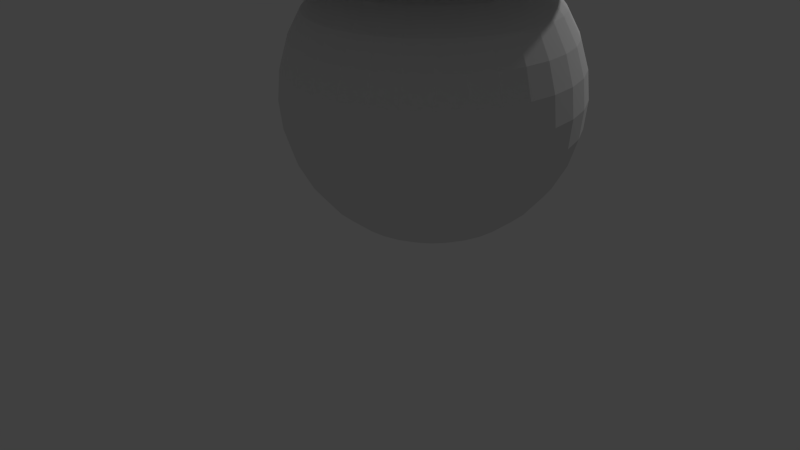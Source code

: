 # Source: pawn1.blend  (saved by Blender 2.65.0; exported with 4.5.12 LTS)
import bpy
from mathutils import Matrix  # noqa: F401  (used for matrix-valued properties, if any)

bpy.ops.wm.read_factory_settings(use_empty=True)
scene = bpy.context.scene
scene.name = 'Scene'

# ---- collections
col_collection_1 = bpy.data.collections.new('Collection 1'); scene.collection.children.link(col_collection_1)

# ---- world
world_world = bpy.data.worlds.new('World'); scene.world = world_world
world_world.color = (0.05088, 0.05088, 0.05088)
world_world.use_sun_shadow = False
world_world.sun_shadow_jitter_overblur = 0.0
world_world.cycles.sampling_method = 'MANUAL'
world_world.cycles.sample_map_resolution = 256

# ---- cameras
cam_camera = bpy.data.cameras.new('Camera')
cam_camera.clip_end = 100.0
cam_camera.lens = 35.0
cam_camera.sensor_width = 32.0
cam_camera.sensor_height = 18.0
cam_camera.ortho_scale = 7.314
cam_camera.dof.focus_distance = 0.0
cam_camera.dof.aperture_fstop = 128.0

# ---- lights
light_lamp = bpy.data.lights.new('Lamp', 'POINT')
light_lamp.transmission_factor = 0.0
light_lamp.cutoff_distance = 30.0
light_lamp.energy = 100.0
light_lamp.shadow_buffer_clip_start = 1.001
light_lamp.shadow_soft_size = 0.1
light_lamp.shadow_maximum_resolution = 0.006
light_lamp.use_absolute_resolution = True
light_lamp.cycles.use_multiple_importance_sampling = False

# ---- meshes
me_sphere = bpy.data.meshes.new('Sphere')
me_sphere.from_pydata([(-0.5556, 0.0, 0.8315), (-0.7071, 0.0, 0.7071), (-0.8315, 0.0, 0.5556), (-0.9239, 0.0, 0.3827), (-0.9808, 0.0, 0.1951), (-1.0, 0.0, 7.55e-08), (-0.9808, 0.0, -0.1951), (-0.9239, 0.0, -0.3827), (-0.8315, 0.0, -0.5556), (-0.7071, 0.0, -0.7071), (-0.5556, 0.0, -0.8315), (-0.3827, 0.0, -0.9239), (-0.1951, 0.0, -0.9808), (-0.5449, 0.1084, 0.8315), (-0.6935, 0.1379, 0.7071), (-0.8155, 0.1622, 0.5556), (-0.9061, 0.1802, 0.3827), (-0.9619, 0.1913, 0.1951), (-0.9808, 0.1951, 1.192e-07), (-0.9619, 0.1913, -0.1951), (-0.9061, 0.1802, -0.3827), (-0.8155, 0.1622, -0.5556), (-0.6935, 0.1379, -0.7071), (-0.5449, 0.1084, -0.8315), (-0.3753, 0.07466, -0.9239), (-0.1913, 0.03806, -0.9808), (-0.5133, 0.2126, 0.8315), (-0.6533, 0.2706, 0.7071), (-0.7682, 0.3182, 0.5556), (-0.8536, 0.3536, 0.3827), (-0.9061, 0.3753, 0.1951), (-0.9239, 0.3827, 1.192e-07), (-0.9061, 0.3753, -0.1951), (-0.8536, 0.3536, -0.3827), (-0.7682, 0.3182, -0.5556), (-0.6533, 0.2706, -0.7071), (-0.5133, 0.2126, -0.8315), (-0.3536, 0.1464, -0.9239), (-0.1802, 0.07466, -0.9808), (-0.4619, 0.3087, 0.8315), (-0.5879, 0.3928, 0.7071), (-0.6913, 0.4619, 0.5556), (-0.7682, 0.5133, 0.3827), (-0.8155, 0.5449, 0.1951), (-0.8315, 0.5556, 1.192e-07), (-0.8155, 0.5449, -0.1951), (-0.7682, 0.5133, -0.3827), (-0.6913, 0.4619, -0.5556), (-0.5879, 0.3928, -0.7071), (-0.4619, 0.3087, -0.8315), (-0.3182, 0.2126, -0.9239), (-0.1622, 0.1084, -0.9808), (-0.3928, 0.3928, 0.8315), (-0.5, 0.5, 0.7071), (-0.5879, 0.5879, 0.5556), (-0.6533, 0.6533, 0.3827), (-0.6935, 0.6935, 0.1951), (-0.7071, 0.7071, 1.192e-07), (-0.6935, 0.6935, -0.1951), (-0.6533, 0.6533, -0.3827), (-0.5879, 0.5879, -0.5556), (-0.5, 0.5, -0.7071), (-0.3928, 0.3928, -0.8315), (-0.2706, 0.2706, -0.9239), (-0.1379, 0.1379, -0.9808), (-0.3087, 0.4619, 0.8315), (-0.3928, 0.5879, 0.7071), (-0.4619, 0.6913, 0.5556), (-0.5133, 0.7682, 0.3827), (-0.5449, 0.8155, 0.1951), (-0.5556, 0.8315, 1.192e-07), (-0.5449, 0.8155, -0.1951), (-0.5133, 0.7682, -0.3827), (-0.4619, 0.6913, -0.5556), (-0.3928, 0.5879, -0.7071), (-0.3087, 0.4619, -0.8315), (-0.2126, 0.3182, -0.9239), (-0.1084, 0.1622, -0.9808), (-0.2126, 0.5133, 0.8315), (-0.2706, 0.6533, 0.7071), (-0.3182, 0.7682, 0.5556), (-0.3536, 0.8536, 0.3827), (-0.3753, 0.9061, 0.1951), (-0.3827, 0.9239, 1.192e-07), (-0.3753, 0.9061, -0.1951), (-0.3536, 0.8536, -0.3827), (-0.3182, 0.7682, -0.5556), (-0.2706, 0.6533, -0.7071), (-0.2126, 0.5133, -0.8315), (-0.1464, 0.3536, -0.9239), (-0.07466, 0.1802, -0.9808), (-0.1084, 0.5449, 0.8315), (-0.1379, 0.6935, 0.7071), (-0.1622, 0.8155, 0.5556), (-0.1802, 0.9061, 0.3827), (-0.1913, 0.9619, 0.1951), (-0.1951, 0.9808, 1.192e-07), (-0.1913, 0.9619, -0.1951), (-0.1802, 0.9061, -0.3827), (-0.1622, 0.8155, -0.5556), (-0.1379, 0.6935, -0.7071), (-0.1084, 0.5449, -0.8315), (-0.07466, 0.3753, -0.9239), (-0.03806, 0.1913, -0.9808), (4.075e-07, 0.5556, 0.8315), (3.591e-07, 0.7071, 0.7071), (4.155e-07, 0.8315, 0.5556), (3.669e-07, 0.9239, 0.3827), (4.298e-07, 0.9808, 0.1951), (4.016e-07, 1.0, 1.192e-07), (3.713e-07, 0.9808, -0.1951), (3.231e-07, 0.9239, -0.3827), (4.155e-07, 0.8315, -0.5556), (3.591e-07, 0.7071, -0.7071), (4.032e-07, 0.5556, -0.8315), (3.289e-07, 0.3827, -0.9239), (3.346e-07, 0.1951, -0.9808), (0.1084, 0.5449, 0.8315), (0.138, 0.6935, 0.7071), (0.1622, 0.8155, 0.5556), (0.1802, 0.9061, 0.3827), (0.1913, 0.9619, 0.1951), (0.1951, 0.9808, 1.192e-07), (0.1913, 0.9619, -0.1951), (0.1802, 0.9061, -0.3827), (0.1622, 0.8155, -0.5556), (0.138, 0.6935, -0.7071), (0.1084, 0.5449, -0.8315), (0.07466, 0.3753, -0.9239), (0.03806, 0.1913, -0.9808), (0.2126, 0.5133, 0.8315), (0.2706, 0.6533, 0.7071), (0.3182, 0.7682, 0.5556), (0.3536, 0.8536, 0.3827), (0.3753, 0.9061, 0.1951), (0.3827, 0.9239, 1.192e-07), (0.3753, 0.9061, -0.1951), (0.3536, 0.8536, -0.3827), (0.3182, 0.7682, -0.5556), (0.2706, 0.6533, -0.7071), (0.2126, 0.5133, -0.8315), (0.1464, 0.3536, -0.9239), (0.07466, 0.1802, -0.9808), (0.3087, 0.4619, 0.8315), (0.3928, 0.5879, 0.7071), (0.4619, 0.6913, 0.5556), (0.5133, 0.7682, 0.3827), (0.5449, 0.8155, 0.1951), (0.5556, 0.8315, 1.192e-07), (0.5449, 0.8155, -0.1951), (0.5133, 0.7682, -0.3827), (0.4619, 0.6913, -0.5556), (0.3928, 0.5879, -0.7071), (0.3087, 0.4619, -0.8315), (0.2126, 0.3182, -0.9239), (0.1084, 0.1622, -0.9808), (0.3928, 0.3928, 0.8315), (0.5, 0.5, 0.7071), (0.5879, 0.5879, 0.5556), (0.6533, 0.6533, 0.3827), (0.6935, 0.6935, 0.1951), (0.7071, 0.7071, 1.192e-07), (0.6935, 0.6935, -0.1951), (0.6533, 0.6533, -0.3827), (0.5879, 0.5879, -0.5556), (0.5, 0.5, -0.7071), (0.3928, 0.3928, -0.8315), (0.2706, 0.2706, -0.9239), (0.138, 0.1379, -0.9808), (0.4619, 0.3087, 0.8315), (0.5879, 0.3928, 0.7071), (0.6913, 0.4619, 0.5556), (0.7682, 0.5133, 0.3827), (0.8155, 0.5449, 0.1951), (0.8315, 0.5556, 1.192e-07), (0.8155, 0.5449, -0.1951), (0.7682, 0.5133, -0.3827), (0.6913, 0.4619, -0.5556), (0.5879, 0.3928, -0.7071), (0.4619, 0.3087, -0.8315), (0.3182, 0.2126, -0.9239), (0.1622, 0.1084, -0.9808), (0.5133, 0.2126, 0.8315), (0.6533, 0.2706, 0.7071), (0.7682, 0.3182, 0.5556), (0.8536, 0.3536, 0.3827), (0.9061, 0.3753, 0.1951), (0.9239, 0.3827, 1.192e-07), (0.9061, 0.3753, -0.1951), (0.8536, 0.3536, -0.3827), (0.7682, 0.3182, -0.5556), (0.6533, 0.2706, -0.7071), (0.5133, 0.2126, -0.8315), (0.3536, 0.1464, -0.9239), (0.1802, 0.07466, -0.9808), (0.5449, 0.1084, 0.8315), (0.6935, 0.1379, 0.7071), (0.8155, 0.1622, 0.5556), (0.9061, 0.1802, 0.3827), (0.9619, 0.1913, 0.1951), (0.9808, 0.1951, 1.192e-07), (0.9619, 0.1913, -0.1951), (0.9061, 0.1802, -0.3827), (0.8155, 0.1622, -0.5556), (0.6935, 0.1379, -0.7071), (0.5449, 0.1084, -0.8315), (0.3753, 0.07466, -0.9239), (0.1913, 0.03806, -0.9808), (0.5556, -1.155e-07, 0.8315), (0.7071, -1.037e-07, 0.7071), (0.8315, -1.455e-07, 0.5556), (0.9239, -6.463e-08, 0.3827), (0.9808, -1.335e-07, 0.1951), (1.0, -1.199e-07, 1.192e-07), (0.9808, -1.129e-07, -0.1951), (0.9239, -3.839e-08, -0.3827), (0.8315, -1.455e-07, -0.5556), (0.7071, -1.037e-07, -0.7071), (0.5556, -1.155e-07, -0.8315), (0.3827, -4.261e-08, -0.9239), (0.1951, -1.47e-08, -0.9808), (0.5449, -0.1084, 0.8315), (0.6935, -0.1379, 0.7071), (0.8155, -0.1622, 0.5556), (0.9061, -0.1802, 0.3827), (0.9619, -0.1913, 0.1951), (0.9808, -0.1951, 1.192e-07), (0.9619, -0.1913, -0.1951), (0.9061, -0.1802, -0.3827), (0.8155, -0.1622, -0.5556), (0.6935, -0.1379, -0.7071), (0.5449, -0.1084, -0.8315), (0.3753, -0.07466, -0.9239), (0.1913, -0.03806, -0.9808), (0.5133, -0.2126, 0.8315), (0.6533, -0.2706, 0.7071), (0.7682, -0.3182, 0.5556), (0.8536, -0.3536, 0.3827), (0.9061, -0.3753, 0.1951), (0.9239, -0.3827, 1.192e-07), (0.9061, -0.3753, -0.1951), (0.8536, -0.3536, -0.3827), (0.7682, -0.3182, -0.5556), (0.6533, -0.2706, -0.7071), (0.5133, -0.2126, -0.8315), (0.3536, -0.1464, -0.9239), (0.1802, -0.07466, -0.9808), (0.4619, -0.3087, 0.8315), (0.5879, -0.3928, 0.7071), (0.6913, -0.4619, 0.5556), (0.7682, -0.5133, 0.3827), (0.8155, -0.5449, 0.1951), (0.8315, -0.5556, 1.192e-07), (0.8155, -0.5449, -0.1951), (0.7682, -0.5133, -0.3827), (0.6913, -0.4619, -0.5556), (0.5879, -0.3928, -0.7071), (0.4619, -0.3087, -0.8315), (0.3182, -0.2126, -0.9239), (0.1622, -0.1084, -0.9808), (0.3928, -0.3928, 0.8315), (0.5, -0.5, 0.7071), (0.5879, -0.5879, 0.5556), (0.6533, -0.6533, 0.3827), (0.6935, -0.6935, 0.1951), (0.7071, -0.7071, 1.192e-07), (0.6935, -0.6935, -0.1951), (0.6533, -0.6533, -0.3827), (0.5879, -0.5879, -0.5556), (0.5, -0.5, -0.7071), (0.3928, -0.3928, -0.8315), (0.2706, -0.2706, -0.9239), (0.138, -0.1379, -0.9808), (0.3087, -0.4619, 0.8315), (0.3928, -0.5879, 0.7071), (0.4619, -0.6913, 0.5556), (0.5133, -0.7682, 0.3827), (0.5449, -0.8155, 0.1951), (0.5556, -0.8315, 1.192e-07), (0.5449, -0.8155, -0.1951), (0.5133, -0.7682, -0.3827), (0.4619, -0.6913, -0.5556), (0.3928, -0.5879, -0.7071), (0.3087, -0.4619, -0.8315), (0.2126, -0.3182, -0.9239), (0.1084, -0.1622, -0.9808), (3.258e-07, 0.0, -1.0), (0.2126, -0.5133, 0.8315), (0.2706, -0.6533, 0.7071), (0.3182, -0.7682, 0.5556), (0.3536, -0.8536, 0.3827), (0.3753, -0.9061, 0.1951), (0.3827, -0.9239, 1.192e-07), (0.3753, -0.9061, -0.1951), (0.3536, -0.8536, -0.3827), (0.3182, -0.7682, -0.5556), (0.2706, -0.6533, -0.7071), (0.2126, -0.5133, -0.8315), (0.1464, -0.3536, -0.9239), (0.07466, -0.1802, -0.9808), (0.1084, -0.5449, 0.8315), (0.1379, -0.6935, 0.7071), (0.1622, -0.8155, 0.5556), (0.1802, -0.9061, 0.3827), (0.1913, -0.9619, 0.1951), (0.1951, -0.9808, 1.192e-07), (0.1913, -0.9619, -0.1951), (0.1802, -0.9061, -0.3827), (0.1622, -0.8155, -0.5556), (0.1379, -0.6935, -0.7071), (0.1084, -0.5449, -0.8315), (0.07466, -0.3753, -0.9239), (0.03806, -0.1913, -0.9808), (1.648e-07, -0.5556, 0.8315), (1.87e-07, -0.7071, 0.7071), (1.452e-07, -0.8315, 0.5556), (1.499e-07, -0.9239, 0.3827), (1.98e-07, -0.9808, 0.1951), (1.123e-07, -1.0, 1.192e-07), (8.41e-08, -0.9808, -0.1951), (2.725e-07, -0.9239, -0.3827), (1.452e-07, -0.8315, -0.5556), (1.87e-07, -0.7071, -0.7071), (1.648e-07, -0.5556, -0.8315), (2.553e-07, -0.3827, -0.9239), (2.95e-07, -0.1951, -0.9808), (-0.1084, -0.5449, 0.8315), (-0.1379, -0.6935, 0.7071), (-0.1622, -0.8155, 0.5556), (-0.1802, -0.9061, 0.3827), (-0.1913, -0.9619, 0.1951), (-0.1951, -0.9808, 1.192e-07), (-0.1913, -0.9619, -0.1951), (-0.1802, -0.9061, -0.3827), (-0.1622, -0.8155, -0.5556), (-0.1379, -0.6935, -0.7071), (-0.1084, -0.5449, -0.8315), (-0.07466, -0.3753, -0.9239), (-0.03806, -0.1913, -0.9808), (-0.2126, -0.5133, 0.8315), (-0.2706, -0.6533, 0.7071), (-0.3182, -0.7682, 0.5556), (-0.3536, -0.8536, 0.3827), (-0.3753, -0.9061, 0.1951), (-0.3827, -0.9239, 1.192e-07), (-0.3753, -0.9061, -0.1951), (-0.3536, -0.8536, -0.3827), (-0.3182, -0.7682, -0.5556), (-0.2706, -0.6533, -0.7071), (-0.2126, -0.5133, -0.8315), (-0.1464, -0.3536, -0.9239), (-0.07466, -0.1802, -0.9808), (-0.3087, -0.4619, 0.8315), (-0.3928, -0.5879, 0.7071), (-0.4619, -0.6913, 0.5556), (-0.5133, -0.7682, 0.3827), (-0.5449, -0.8155, 0.1951), (-0.5556, -0.8315, 1.192e-07), (-0.5449, -0.8155, -0.1951), (-0.5133, -0.7682, -0.3827), (-0.4619, -0.6913, -0.5556), (-0.3928, -0.5879, -0.7071), (-0.3087, -0.4619, -0.8315), (-0.2126, -0.3182, -0.9239), (-0.1084, -0.1622, -0.9808), (-0.3928, -0.3928, 0.8315), (-0.5, -0.5, 0.7071), (-0.5879, -0.5879, 0.5556), (-0.6533, -0.6533, 0.3827), (-0.6935, -0.6935, 0.1951), (-0.7071, -0.7071, 1.192e-07), (-0.6935, -0.6935, -0.1951), (-0.6533, -0.6533, -0.3827), (-0.5879, -0.5879, -0.5556), (-0.5, -0.5, -0.7071), (-0.3928, -0.3928, -0.8315), (-0.2706, -0.2706, -0.9239), (-0.1379, -0.1379, -0.9808), (-0.4619, -0.3087, 0.8315), (-0.5879, -0.3928, 0.7071), (-0.6913, -0.4619, 0.5556), (-0.7682, -0.5133, 0.3827), (-0.8155, -0.5449, 0.1951), (-0.8315, -0.5556, 1.192e-07), (-0.8155, -0.5449, -0.1951), (-0.7682, -0.5133, -0.3827), (-0.6913, -0.4619, -0.5556), (-0.5879, -0.3928, -0.7071), (-0.4619, -0.3087, -0.8315), (-0.3182, -0.2126, -0.9239), (-0.1622, -0.1084, -0.9808), (-0.9963, -9.752e-08, 0.8315), (-0.5133, -0.2126, 0.8315), (-0.6533, -0.2706, 0.7071), (-0.7682, -0.3182, 0.5556), (-0.8536, -0.3536, 0.3827), (-0.9061, -0.3753, 0.1951), (-0.9239, -0.3827, 1.192e-07), (-0.9061, -0.3753, -0.1951), (-0.8536, -0.3536, -0.3827), (-0.7682, -0.3182, -0.5556), (-0.6533, -0.2706, -0.7071), (-0.5133, -0.2126, -0.8315), (-0.3536, -0.1464, -0.9239), (-0.1802, -0.07466, -0.9808), (-0.5449, -0.1084, 0.8315), (-0.6935, -0.1379, 0.7071), (-0.8155, -0.1622, 0.5556), (-0.9061, -0.1802, 0.3827), (-0.9619, -0.1913, 0.1951), (-0.9808, -0.1951, 1.192e-07), (-0.9619, -0.1913, -0.1951), (-0.9061, -0.1802, -0.3827), (-0.8155, -0.1622, -0.5556), (-0.6935, -0.1379, -0.7071), (-0.5449, -0.1084, -0.8315), (-0.3753, -0.07466, -0.9239), (-0.1913, -0.03806, -0.9808), (-0.5556, 0.0, 0.8315), (-0.5449, 0.1084, 0.8315), (-0.5133, 0.2126, 0.8315), (-0.4619, 0.3087, 0.8315), (-0.3928, 0.3928, 0.8315), (-0.3087, 0.4619, 0.8315), (-0.2126, 0.5133, 0.8315), (-0.1084, 0.5449, 0.8315), (4.075e-07, 0.5556, 0.8315), (0.1084, 0.5449, 0.8315), (0.2126, 0.5133, 0.8315), (0.3087, 0.4619, 0.8315), (0.3928, 0.3928, 0.8315), (0.4619, 0.3087, 0.8315), (0.5133, 0.2126, 0.8315), (0.5449, 0.1084, 0.8315), (0.5556, -1.155e-07, 0.8315), (0.5449, -0.1084, 0.8315), (0.5133, -0.2126, 0.8315), (0.4619, -0.3087, 0.8315), (0.3928, -0.3928, 0.8315), (0.3087, -0.4619, 0.8315), (0.2126, -0.5133, 0.8315), (0.1084, -0.5449, 0.8315), (1.648e-07, -0.5556, 0.8315), (-0.1084, -0.5449, 0.8315), (-0.2126, -0.5133, 0.8315), (-0.3087, -0.4619, 0.8315), (-0.3928, -0.3928, 0.8315), (-0.4619, -0.3087, 0.8315), (-0.5133, -0.2126, 0.8315), (-0.5449, -0.1084, 0.8315), (-0.9963, -9.752e-08, 0.8315), (-0.9771, 0.1944, 0.8315), (-0.9204, 0.3813, 0.8315), (-0.8284, 0.5535, 0.8315), (-0.7045, 0.7045, 0.8315), (-0.5535, 0.8284, 0.8315), (-0.3813, 0.9204, 0.8315), (-0.1944, 0.9771, 0.8315), (5.017e-07, 0.9963, 0.8315), (0.1944, 0.9771, 0.8315), (0.3813, 0.9204, 0.8315), (0.5535, 0.8284, 0.8315), (0.7045, 0.7045, 0.8315), (0.8284, 0.5535, 0.8315), (0.9204, 0.3813, 0.8315), (0.9771, 0.1944, 0.8315), (0.9963, -3.046e-07, 0.8315), (0.9771, -0.1944, 0.8315), (0.9204, -0.3813, 0.8315), (0.8284, -0.5535, 0.8315), (0.7045, -0.7045, 0.8315), (0.5535, -0.8284, 0.8315), (0.3813, -0.9204, 0.8315), (0.1944, -0.9771, 0.8315), (6.658e-08, -0.9963, 0.8315), (-0.1944, -0.9771, 0.8315), (-0.3813, -0.9204, 0.8315), (-0.5535, -0.8284, 0.8315), (-0.7045, -0.7045, 0.8315), (-0.8284, -0.5535, 0.8315), (-0.9204, -0.3813, 0.8315), (-0.9771, -0.1944, 0.8315), (-0.9963, -9.752e-08, 0.8315), (-0.9771, 0.1944, 0.8315), (-0.9204, 0.3813, 0.8315), (-0.8284, 0.5535, 0.8315), (-0.7045, 0.7045, 0.8315), (-0.5535, 0.8284, 0.8315), (-0.3813, 0.9204, 0.8315), (-0.1944, 0.9771, 0.8315), (5.017e-07, 0.9963, 0.8315), (0.1944, 0.9771, 0.8315), (0.3813, 0.9204, 0.8315), (0.5535, 0.8284, 0.8315), (0.7045, 0.7045, 0.8315), (0.8284, 0.5535, 0.8315), (0.9204, 0.3813, 0.8315), (0.9771, 0.1944, 0.8315), (0.9963, -3.046e-07, 0.8315), (0.9771, -0.1944, 0.8315), (0.9204, -0.3813, 0.8315), (0.8284, -0.5535, 0.8315), (0.7045, -0.7045, 0.8315), (0.5535, -0.8284, 0.8315), (0.3813, -0.9204, 0.8315), (0.1944, -0.9771, 0.8315), (6.658e-08, -0.9963, 0.8315), (-0.1944, -0.9771, 0.8315), (-0.3813, -0.9204, 0.8315), (-0.5535, -0.8284, 0.8315), (-0.7045, -0.7045, 0.8315), (-0.8284, -0.5535, 0.8315), (-0.9204, -0.3813, 0.8315), (-0.9771, -0.1944, 0.8315), (-0.9963, -9.752e-08, 0.8315), (-0.9771, 0.1944, 0.8315), (-0.9204, 0.3813, 0.8315), (-0.8284, 0.5535, 0.8315), (-0.7045, 0.7045, 0.8315), (-0.5535, 0.8284, 0.8315), (-0.3813, 0.9204, 0.8315), (-0.1944, 0.9771, 0.8315), (5.017e-07, 0.9963, 0.8315), (0.1944, 0.9771, 0.8315), (0.3813, 0.9204, 0.8315), (0.5535, 0.8284, 0.8315), (0.7045, 0.7045, 0.8315), (0.8284, 0.5535, 0.8315), (0.9204, 0.3813, 0.8315), (0.9771, 0.1944, 0.8315), (0.9963, -3.046e-07, 0.8315), (0.9771, -0.1944, 0.8315), (0.9204, -0.3813, 0.8315), (0.8284, -0.5535, 0.8315), (0.7045, -0.7045, 0.8315), (0.5535, -0.8284, 0.8315), (0.3813, -0.9204, 0.8315), (0.1944, -0.9771, 0.8315), (6.658e-08, -0.9963, 0.8315), (-0.1944, -0.9771, 0.8315), (-0.3813, -0.9204, 0.8315), (-0.5535, -0.8284, 0.8315), (-0.7045, -0.7045, 0.8315), (-0.8284, -0.5535, 0.8315), (-0.9204, -0.3813, 0.8315), (-0.9771, -0.1944, 0.8315), (-1.011, -8.532e-08, 1.164), (-0.9916, 0.1944, 1.164), (-0.9349, 0.3813, 1.164), (-0.8428, 0.5535, 1.164), (-0.7189, 0.7045, 1.164), (-0.5679, 0.8284, 1.164), (-0.3957, 0.9204, 1.164), (-0.2088, 0.9771, 1.164), (-0.01444, 0.9963, 1.164), (0.1799, 0.9771, 1.164), (0.3668, 0.9204, 1.164), (0.5391, 0.8284, 1.164), (0.69, 0.7045, 1.164), (0.8139, 0.5535, 1.164), (0.906, 0.3813, 1.164), (0.9627, 0.1944, 1.164), (0.9818, -2.924e-07, 1.164), (0.9627, -0.1944, 1.164), (0.906, -0.3813, 1.164), (0.8139, -0.5535, 1.164), (0.69, -0.7045, 1.164), (0.5391, -0.8284, 1.164), (0.3668, -0.9204, 1.164), (0.1799, -0.9771, 1.164), (-0.01444, -0.9963, 1.164), (-0.2088, -0.9771, 1.164), (-0.3957, -0.9204, 1.164), (-0.5679, -0.8284, 1.164), (-0.7189, -0.7045, 1.164), (-0.8428, -0.5535, 1.164), (-0.9349, -0.3813, 1.164), (-0.9916, -0.1944, 1.164), (-0.9963, -9.752e-08, 0.8315), (-0.9771, 0.1944, 0.8315), (-0.9204, 0.3813, 0.8315), (-0.8284, 0.5535, 0.8315), (-0.7045, 0.7045, 0.8315), (-0.5535, 0.8284, 0.8315), (-0.3813, 0.9204, 0.8315), (-0.1944, 0.9771, 0.8315), (5.017e-07, 0.9963, 0.8315), (0.1944, 0.9771, 0.8315), (0.3813, 0.9204, 0.8315), (0.5535, 0.8284, 0.8315), (0.7045, 0.7045, 0.8315), (0.8284, 0.5535, 0.8315), (0.9204, 0.3813, 0.8315), (0.9771, 0.1944, 0.8315), (0.9963, -3.046e-07, 0.8315), (0.9771, -0.1944, 0.8315), (0.9204, -0.3813, 0.8315), (0.8284, -0.5535, 0.8315), (0.7045, -0.7045, 0.8315), (0.5535, -0.8284, 0.8315), (0.3813, -0.9204, 0.8315), (0.1944, -0.9771, 0.8315), (6.658e-08, -0.9963, 0.8315), (-0.1944, -0.9771, 0.8315), (-0.3813, -0.9204, 0.8315), (-0.5535, -0.8284, 0.8315), (-0.7045, -0.7045, 0.8315), (-0.8284, -0.5535, 0.8315), (-0.9204, -0.3813, 0.8315), (-0.9771, -0.1944, 0.8315), (-1.011, -8.532e-08, 1.164), (-0.9916, 0.1944, 1.164), (-0.9349, 0.3813, 1.164), (-0.8428, 0.5535, 1.164), (-0.7189, 0.7045, 1.164), (-0.5679, 0.8284, 1.164), (-0.3957, 0.9204, 1.164), (-0.2088, 0.9771, 1.164), (-0.01444, 0.9963, 1.164), (0.1799, 0.9771, 1.164), (0.3668, 0.9204, 1.164), (0.5391, 0.8284, 1.164), (0.69, 0.7045, 1.164), (0.8139, 0.5535, 1.164), (0.906, 0.3813, 1.164), (0.9627, 0.1944, 1.164), (0.9818, -2.924e-07, 1.164), (0.9627, -0.1944, 1.164), (0.906, -0.3813, 1.164), (0.8139, -0.5535, 1.164), (0.69, -0.7045, 1.164), (0.5391, -0.8284, 1.164), (0.3668, -0.9204, 1.164), (0.1799, -0.9771, 1.164), (-0.01444, -0.9963, 1.164), (-0.2088, -0.9771, 1.164), (-0.3957, -0.9204, 1.164), (-0.5679, -0.8284, 1.164), (-0.7189, -0.7045, 1.164), (-0.8428, -0.5535, 1.164), (-0.9349, -0.3813, 1.164), (-0.9916, -0.1944, 1.164), (-0.9771, 0.1944, 0.8315), (-0.9204, 0.3813, 0.8315), (-0.8284, 0.5535, 0.8315), (-0.7045, 0.7045, 0.8315), (-0.5535, 0.8284, 0.8315), (-0.3813, 0.9204, 0.8315), (-0.1944, 0.9771, 0.8315), (5.017e-07, 0.9963, 0.8315), (0.1944, 0.9771, 0.8315), (0.3813, 0.9204, 0.8315), (0.5535, 0.8284, 0.8315), (0.7045, 0.7045, 0.8315), (0.8284, 0.5535, 0.8315), (0.9204, 0.3813, 0.8315), (0.9771, 0.1944, 0.8315), (0.9963, -3.046e-07, 0.8315), (0.9771, -0.1944, 0.8315), (0.9204, -0.3813, 0.8315), (0.8284, -0.5535, 0.8315), (0.7045, -0.7045, 0.8315), (0.5535, -0.8284, 0.8315), (0.3813, -0.9204, 0.8315), (0.1944, -0.9771, 0.8315), (6.658e-08, -0.9963, 0.8315), (-0.1944, -0.9771, 0.8315), (-0.3813, -0.9204, 0.8315), (-0.5535, -0.8284, 0.8315), (-0.7045, -0.7045, 0.8315), (-0.8284, -0.5535, 0.8315), (-0.9204, -0.3813, 0.8315), (-0.9771, -0.1944, 0.8315), (-1.011, -8.532e-08, 1.164), (-0.9916, 0.1944, 1.164), (-0.9349, 0.3813, 1.164), (-0.8428, 0.5535, 1.164), (-0.7189, 0.7045, 1.164), (-0.5679, 0.8284, 1.164), (-0.3957, 0.9204, 1.164), (-0.2088, 0.9771, 1.164), (-0.01444, 0.9963, 1.164), (0.1799, 0.9771, 1.164), (0.3668, 0.9204, 1.164), (0.5391, 0.8284, 1.164), (0.69, 0.7045, 1.164), (0.8139, 0.5535, 1.164), (0.906, 0.3813, 1.164), (0.9627, 0.1944, 1.164), (0.9818, -2.924e-07, 1.164), (0.9627, -0.1944, 1.164), (0.906, -0.3813, 1.164), (0.8139, -0.5535, 1.164), (0.69, -0.7045, 1.164), (0.5391, -0.8284, 1.164), (0.3668, -0.9204, 1.164), (0.1799, -0.9771, 1.164), (-0.01444, -0.9963, 1.164), (-0.2088, -0.9771, 1.164), (-0.3957, -0.9204, 1.164), (-0.5679, -0.8284, 1.164), (-0.7189, -0.7045, 1.164), (-0.8428, -0.5535, 1.164), (-0.9349, -0.3813, 1.164), (-0.9916, -0.1944, 1.164), (-0.9963, -9.752e-08, 0.8315), (-0.9771, 0.1944, 0.8315), (-0.9204, 0.3813, 0.8315), (-0.8284, 0.5535, 0.8315), (-0.7045, 0.7045, 0.8315), (-0.5535, 0.8284, 0.8315), (-0.3813, 0.9204, 0.8315), (-0.1944, 0.9771, 0.8315), (5.017e-07, 0.9963, 0.8315), (0.1944, 0.9771, 0.8315), (0.3813, 0.9204, 0.8315), (0.5535, 0.8284, 0.8315), (0.7045, 0.7045, 0.8315), (0.8284, 0.5535, 0.8315), (0.9204, 0.3813, 0.8315), (0.9771, 0.1944, 0.8315), (0.9963, -3.046e-07, 0.8315), (0.9771, -0.1944, 0.8315), (0.9204, -0.3813, 0.8315), (0.8284, -0.5535, 0.8315), (0.7045, -0.7045, 0.8315), (0.5535, -0.8284, 0.8315), (0.3813, -0.9204, 0.8315), (0.1944, -0.9771, 0.8315), (6.658e-08, -0.9963, 0.8315), (-0.1944, -0.9771, 0.8315), (-0.3813, -0.9204, 0.8315), (-0.5535, -0.8284, 0.8315), (-0.7045, -0.7045, 0.8315), (-0.8284, -0.5535, 0.8315), (-0.9204, -0.3813, 0.8315), (-0.9771, -0.1944, 0.8315), (-1.011, -8.532e-08, 1.164), (-0.9916, 0.1944, 1.164), (-0.9349, 0.3813, 1.164), (-0.8428, 0.5535, 1.164), (-0.7189, 0.7045, 1.164), (-0.5679, 0.8284, 1.164), (-0.3957, 0.9204, 1.164), (-0.2088, 0.9771, 1.164), (-0.01444, 0.9963, 1.164), (0.1799, 0.9771, 1.164), (0.3668, 0.9204, 1.164), (0.5391, 0.8284, 1.164), (0.69, 0.7045, 1.164), (0.8139, 0.5535, 1.164), (0.906, 0.3813, 1.164), (0.9627, 0.1944, 1.164), (0.9818, -2.924e-07, 1.164), (0.9627, -0.1944, 1.164), (0.906, -0.3813, 1.164), (0.8139, -0.5535, 1.164), (0.69, -0.7045, 1.164), (0.5391, -0.8284, 1.164), (0.3668, -0.9204, 1.164), (0.1799, -0.9771, 1.164), (-0.01444, -0.9963, 1.164), (-0.2088, -0.9771, 1.164), (-0.3957, -0.9204, 1.164), (-0.5679, -0.8284, 1.164), (-0.7189, -0.7045, 1.164), (-0.8428, -0.5535, 1.164), (-0.9349, -0.3813, 1.164), (-0.9916, -0.1944, 1.164), (-0.9963, -9.752e-08, 0.8315), (-0.9771, 0.1944, 0.8315), (-0.9204, 0.3813, 0.8315), (-0.8284, 0.5535, 0.8315), (-0.7045, 0.7045, 0.8315), (-0.5535, 0.8284, 0.8315), (-0.3813, 0.9204, 0.8315), (-0.1944, 0.9771, 0.8315), (5.017e-07, 0.9963, 0.8315), (0.1944, 0.9771, 0.8315), (0.3813, 0.9204, 0.8315), (0.5535, 0.8284, 0.8315), (0.7045, 0.7045, 0.8315), (0.8284, 0.5535, 0.8315), (0.9204, 0.3813, 0.8315), (0.9771, 0.1944, 0.8315), (0.9963, -3.046e-07, 0.8315), (0.9771, -0.1944, 0.8315), (0.9204, -0.3813, 0.8315), (0.8284, -0.5535, 0.8315), (0.7045, -0.7045, 0.8315), (0.5535, -0.8284, 0.8315), (0.3813, -0.9204, 0.8315), (0.1944, -0.9771, 0.8315), (6.658e-08, -0.9963, 0.8315), (-0.1944, -0.9771, 0.8315), (-0.3813, -0.9204, 0.8315), (-0.5535, -0.8284, 0.8315), (-0.7045, -0.7045, 0.8315), (-0.8284, -0.5535, 0.8315), (-0.9204, -0.3813, 0.8315), (-0.9771, -0.1944, 0.8315), (-1.011, -8.532e-08, 1.164), (-0.9916, 0.1944, 1.164), (-0.9349, 0.3813, 1.164), (-0.8428, 0.5535, 1.164), (-0.7189, 0.7045, 1.164), (-0.5679, 0.8284, 1.164), (-0.3957, 0.9204, 1.164), (-0.2088, 0.9771, 1.164), (-0.01444, 0.9963, 1.164), (0.1799, 0.9771, 1.164), (0.3668, 0.9204, 1.164), (0.5391, 0.8284, 1.164), (0.69, 0.7045, 1.164), (0.8139, 0.5535, 1.164), (0.906, 0.3813, 1.164), (0.9627, 0.1944, 1.164), (0.9818, -2.924e-07, 1.164), (0.9627, -0.1944, 1.164), (0.906, -0.3813, 1.164), (0.8139, -0.5535, 1.164), (0.69, -0.7045, 1.164), (0.5391, -0.8284, 1.164), (0.3668, -0.9204, 1.164), (0.1799, -0.9771, 1.164), (-0.01444, -0.9963, 1.164), (-0.2088, -0.9771, 1.164), (-0.3957, -0.9204, 1.164), (-0.5679, -0.8284, 1.164), (-0.7189, -0.7045, 1.164), (-0.8428, -0.5535, 1.164), (-0.9349, -0.3813, 1.164), (-0.9916, -0.1944, 1.164), (-0.9963, -9.752e-08, 0.8315), (-0.9771, 0.1944, 0.8315), (-0.9204, 0.3813, 0.8315), (-0.8284, 0.5535, 0.8315), (-0.7045, 0.7045, 0.8315), (-0.5535, 0.8284, 0.8315), (-0.3813, 0.9204, 0.8315), (-0.1944, 0.9771, 0.8315), (5.017e-07, 0.9963, 0.8315), (0.1944, 0.9771, 0.8315), (0.3813, 0.9204, 0.8315), (0.5535, 0.8284, 0.8315), (0.7045, 0.7045, 0.8315), (0.8284, 0.5535, 0.8315), (0.9204, 0.3813, 0.8315), (0.9771, 0.1944, 0.8315), (0.9963, -3.046e-07, 0.8315), (0.9771, -0.1944, 0.8315), (0.9204, -0.3813, 0.8315), (0.8284, -0.5535, 0.8315), (0.7045, -0.7045, 0.8315), (0.5535, -0.8284, 0.8315), (0.3813, -0.9204, 0.8315), (0.1944, -0.9771, 0.8315), (6.658e-08, -0.9963, 0.8315), (-0.1944, -0.9771, 0.8315), (-0.3813, -0.9204, 0.8315), (-0.5535, -0.8284, 0.8315), (-0.7045, -0.7045, 0.8315), (-0.8284, -0.5535, 0.8315), (-0.9204, -0.3813, 0.8315), (-0.9771, -0.1944, 0.8315), (-1.011, -8.532e-08, 1.164), (-0.9916, 0.1944, 1.164), (-0.9349, 0.3813, 1.164), (-0.8428, 0.5535, 1.164), (-0.7189, 0.7045, 1.164), (-0.5679, 0.8284, 1.164), (-0.3957, 0.9204, 1.164), (-0.2088, 0.9771, 1.164), (-0.01444, 0.9963, 1.164), (0.1799, 0.9771, 1.164), (0.3668, 0.9204, 1.164), (0.5391, 0.8284, 1.164), (0.69, 0.7045, 1.164), (0.8139, 0.5535, 1.164), (0.906, 0.3813, 1.164), (0.9627, 0.1944, 1.164), (0.9818, -2.924e-07, 1.164), (0.9627, -0.1944, 1.164), (0.906, -0.3813, 1.164), (0.8139, -0.5535, 1.164), (0.69, -0.7045, 1.164), (0.5391, -0.8284, 1.164), (0.3668, -0.9204, 1.164), (0.1799, -0.9771, 1.164), (-0.01444, -0.9963, 1.164), (-0.2088, -0.9771, 1.164), (-0.3957, -0.9204, 1.164), (-0.5679, -0.8284, 1.164), (-0.7189, -0.7045, 1.164), (-0.8428, -0.5535, 1.164), (-0.9349, -0.3813, 1.164), (-0.9916, -0.1944, 1.164), (-0.5556, 0.0, 0.8315), (-0.5449, 0.1084, 0.8315), (-0.5133, 0.2126, 0.8315), (-0.4619, 0.3087, 0.8315), (-0.3928, 0.3928, 0.8315), (-0.3087, 0.4619, 0.8315), (-0.2126, 0.5133, 0.8315), (-0.1084, 0.5449, 0.8315), (4.075e-07, 0.5556, 0.8315), (0.1084, 0.5449, 0.8315), (0.2126, 0.5133, 0.8315), (0.3087, 0.4619, 0.8315), (0.3928, 0.3928, 0.8315), (0.4619, 0.3087, 0.8315), (0.5133, 0.2126, 0.8315), (0.5449, 0.1084, 0.8315), (0.5556, -1.155e-07, 0.8315), (0.5449, -0.1084, 0.8315), (0.5133, -0.2126, 0.8315), (0.4619, -0.3087, 0.8315), (0.3928, -0.3928, 0.8315), (0.3087, -0.4619, 0.8315), (0.2126, -0.5133, 0.8315), (0.1084, -0.5449, 0.8315), (1.648e-07, -0.5556, 0.8315), (-0.1084, -0.5449, 0.8315), (-0.2126, -0.5133, 0.8315), (-0.3087, -0.4619, 0.8315), (-0.3928, -0.3928, 0.8315), (-0.4619, -0.3087, 0.8315), (-0.5133, -0.2126, 0.8315), (-0.5449, -0.1084, 0.8315), (-0.9963, -9.752e-08, 0.8315), (-0.9771, 0.1944, 0.8315), (-0.9204, 0.3813, 0.8315), (-0.8284, 0.5535, 0.8315), (-0.7045, 0.7045, 0.8315), (-0.5535, 0.8284, 0.8315), (-0.3813, 0.9204, 0.8315), (-0.1944, 0.9771, 0.8315), (5.017e-07, 0.9963, 0.8315), (0.1944, 0.9771, 0.8315), (0.3813, 0.9204, 0.8315), (0.5535, 0.8284, 0.8315), (0.7045, 0.7045, 0.8315), (0.8284, 0.5535, 0.8315), (0.9204, 0.3813, 0.8315), (0.9771, 0.1944, 0.8315), (0.9963, -3.046e-07, 0.8315), (0.9771, -0.1944, 0.8315), (0.9204, -0.3813, 0.8315), (0.8284, -0.5535, 0.8315), (0.7045, -0.7045, 0.8315), (0.5535, -0.8284, 0.8315), (0.3813, -0.9204, 0.8315), (0.1944, -0.9771, 0.8315), (6.658e-08, -0.9963, 0.8315), (-0.1944, -0.9771, 0.8315), (-0.3813, -0.9204, 0.8315), (-0.5535, -0.8284, 0.8315), (-0.7045, -0.7045, 0.8315), (-0.8284, -0.5535, 0.8315), (-0.9204, -0.3813, 0.8315), (-0.9771, -0.1944, 0.8315), (-0.9963, -9.752e-08, 0.8315), (-0.9771, 0.1944, 0.8315), (-0.9204, 0.3813, 0.8315), (-0.8284, 0.5535, 0.8315), (-0.7045, 0.7045, 0.8315), (-0.5535, 0.8284, 0.8315), (-0.3813, 0.9204, 0.8315), (-0.1944, 0.9771, 0.8315), (5.017e-07, 0.9963, 0.8315), (0.1944, 0.9771, 0.8315), (0.3813, 0.9204, 0.8315), (0.5535, 0.8284, 0.8315), (0.7045, 0.7045, 0.8315), (0.8284, 0.5535, 0.8315), (0.9204, 0.3813, 0.8315), (0.9771, 0.1944, 0.8315), (0.9963, -3.046e-07, 0.8315), (0.9771, -0.1944, 0.8315), (0.9204, -0.3813, 0.8315), (0.8284, -0.5535, 0.8315), (0.7045, -0.7045, 0.8315), (0.5535, -0.8284, 0.8315), (0.3813, -0.9204, 0.8315), (0.1944, -0.9771, 0.8315), (6.658e-08, -0.9963, 0.8315), (-0.1944, -0.9771, 0.8315), (-0.3813, -0.9204, 0.8315), (-0.5535, -0.8284, 0.8315), (-0.7045, -0.7045, 0.8315), (-0.8284, -0.5535, 0.8315), (-0.9204, -0.3813, 0.8315), (-0.9771, -0.1944, 0.8315), (-1.011, -8.532e-08, 1.164), (-0.9916, 0.1944, 1.164), (-0.9349, 0.3813, 1.164), (-0.8428, 0.5535, 1.164), (-0.7189, 0.7045, 1.164), (-0.5679, 0.8284, 1.164), (-0.3957, 0.9204, 1.164), (-0.2088, 0.9771, 1.164), (-0.01444, 0.9963, 1.164), (0.1799, 0.9771, 1.164), (0.3668, 0.9204, 1.164), (0.5391, 0.8284, 1.164), (0.69, 0.7045, 1.164), (0.8139, 0.5535, 1.164), (0.906, 0.3813, 1.164), (0.9627, 0.1944, 1.164), (0.9818, -2.924e-07, 1.164), (0.9627, -0.1944, 1.164), (0.906, -0.3813, 1.164), (0.8139, -0.5535, 1.164), (0.69, -0.7045, 1.164), (0.5391, -0.8284, 1.164), (0.3668, -0.9204, 1.164), (0.1799, -0.9771, 1.164), (-0.01444, -0.9963, 1.164), (-0.2088, -0.9771, 1.164), (-0.3957, -0.9204, 1.164), (-0.5679, -0.8284, 1.164), (-0.7189, -0.7045, 1.164), (-0.8428, -0.5535, 1.164), (-0.9349, -0.3813, 1.164), (-0.9916, -0.1944, 1.164), (-0.5556, -6.368e-17, 1.164), (-0.5449, 0.1084, 1.164), (-0.5133, 0.2126, 1.164), (-0.4619, 0.3087, 1.164), (-0.3928, 0.3928, 1.164), (-0.3087, 0.4619, 1.164), (-0.2126, 0.5133, 1.164), (-0.1084, 0.5449, 1.164), (4.075e-07, 0.5556, 1.164), (0.1084, 0.5449, 1.164), (0.2126, 0.5133, 1.164), (0.3087, 0.4619, 1.164), (0.3928, 0.3928, 1.164), (0.4619, 0.3087, 1.164), (0.5133, 0.2126, 1.164), (0.5449, 0.1084, 1.164), (0.5556, -1.155e-07, 1.164), (0.5449, -0.1084, 1.164), (0.5133, -0.2126, 1.164), (0.4619, -0.3087, 1.164), (0.3928, -0.3928, 1.164), (0.3087, -0.4619, 1.164), (0.2126, -0.5133, 1.164), (0.1084, -0.5449, 1.164), (1.648e-07, -0.5556, 1.164), (-0.1084, -0.5449, 1.164), (-0.2126, -0.5133, 1.164), (-0.3087, -0.4619, 1.164), (-0.3928, -0.3928, 1.164), (-0.4619, -0.3087, 1.164), (-0.5133, -0.2126, 1.164), (-0.5449, -0.1084, 1.164), (-0.9963, -9.752e-08, 1.164), (-0.9771, 0.1944, 1.164), (-0.9204, 0.3813, 1.164), (-0.8284, 0.5535, 1.164), (-0.7045, 0.7045, 1.164), (-0.5535, 0.8284, 1.164), (-0.3813, 0.9204, 1.164), (-0.1944, 0.9771, 1.164), (5.017e-07, 0.9963, 1.164), (0.1944, 0.9771, 1.164), (0.3813, 0.9204, 1.164), (0.5535, 0.8284, 1.164), (0.7045, 0.7045, 1.164), (0.8284, 0.5535, 1.164), (0.9204, 0.3813, 1.164), (0.9771, 0.1944, 1.164), (0.9963, -3.046e-07, 1.164), (0.9771, -0.1944, 1.164), (0.9204, -0.3813, 1.164), (0.8284, -0.5535, 1.164), (0.7045, -0.7045, 1.164), (0.5535, -0.8284, 1.164), (0.3813, -0.9204, 1.164), (0.1944, -0.9771, 1.164), (6.658e-08, -0.9963, 1.164), (-0.1944, -0.9771, 1.164), (-0.3813, -0.9204, 1.164), (-0.5535, -0.8284, 1.164), (-0.7045, -0.7045, 1.164), (-0.8284, -0.5535, 1.164), (-0.9204, -0.3813, 1.164), (-0.9771, -0.1944, 1.164), (-0.5556, 0.0, 0.8315), (-0.5449, 0.1084, 0.8315), (-0.5133, 0.2126, 0.8315), (-0.4619, 0.3087, 0.8315), (-0.3928, 0.3928, 0.8315), (-0.3087, 0.4619, 0.8315), (-0.2126, 0.5133, 0.8315), (-0.1084, 0.5449, 0.8315), (4.075e-07, 0.5556, 0.8315), (0.1084, 0.5449, 0.8315), (0.2126, 0.5133, 0.8315), (0.3087, 0.4619, 0.8315), (0.3928, 0.3928, 0.8315), (0.4619, 0.3087, 0.8315), (0.5133, 0.2126, 0.8315), (0.5449, 0.1084, 0.8315), (0.5556, -1.155e-07, 0.8315), (0.5449, -0.1084, 0.8315), (0.5133, -0.2126, 0.8315), (0.4619, -0.3087, 0.8315), (0.3928, -0.3928, 0.8315), (0.3087, -0.4619, 0.8315), (0.2126, -0.5133, 0.8315), (0.1084, -0.5449, 0.8315), (1.648e-07, -0.5556, 0.8315), (-0.1084, -0.5449, 0.8315), (-0.2126, -0.5133, 0.8315), (-0.3087, -0.4619, 0.8315), (-0.3928, -0.3928, 0.8315), (-0.4619, -0.3087, 0.8315), (-0.5133, -0.2126, 0.8315), (-0.5449, -0.1084, 0.8315), (-0.5556, -6.368e-17, 1.164), (-0.5449, 0.1084, 1.164), (-0.5133, 0.2126, 1.164), (-0.4619, 0.3087, 1.164), (-0.3928, 0.3928, 1.164), (-0.3087, 0.4619, 1.164), (-0.2126, 0.5133, 1.164), (-0.1084, 0.5449, 1.164), (4.075e-07, 0.5556, 1.164), (0.1084, 0.5449, 1.164), (0.2126, 0.5133, 1.164), (0.3087, 0.4619, 1.164), (0.3928, 0.3928, 1.164), (0.4619, 0.3087, 1.164), (0.5133, 0.2126, 1.164), (0.5449, 0.1084, 1.164), (0.5556, -1.155e-07, 1.164), (0.5449, -0.1084, 1.164), (0.5133, -0.2126, 1.164), (0.4619, -0.3087, 1.164), (0.3928, -0.3928, 1.164), (0.3087, -0.4619, 1.164), (0.2126, -0.5133, 1.164), (0.1084, -0.5449, 1.164), (1.648e-07, -0.5556, 1.164), (-0.1084, -0.5449, 1.164), (-0.2126, -0.5133, 1.164), (-0.3087, -0.4619, 1.164), (-0.3928, -0.3928, 1.164), (-0.4619, -0.3087, 1.164), (-0.5133, -0.2126, 1.164), (-0.5449, -0.1084, 1.164)], [], [(2, 1, 14, 15), (8, 7, 20, 21), (3, 2, 15, 16), (9, 8, 21, 22), (4, 3, 16, 17), (10, 9, 22, 23), (5, 4, 17, 18), (11, 10, 23, 24), (6, 5, 18, 19), (1, 0, 13, 14), (12, 11, 24, 25), (7, 6, 19, 20), (15, 14, 27, 28), (21, 20, 33, 34), (16, 15, 28, 29), (22, 21, 34, 35), (17, 16, 29, 30), (23, 22, 35, 36), (18, 17, 30, 31), (24, 23, 36, 37), (19, 18, 31, 32), (14, 13, 26, 27), (25, 24, 37, 38), (20, 19, 32, 33), (32, 31, 44, 45), (27, 26, 39, 40), (38, 37, 50, 51), (33, 32, 45, 46), (28, 27, 40, 41), (34, 33, 46, 47), (29, 28, 41, 42), (35, 34, 47, 48), (30, 29, 42, 43), (36, 35, 48, 49), (31, 30, 43, 44), (37, 36, 49, 50), (49, 48, 61, 62), (44, 43, 56, 57), (50, 49, 62, 63), (45, 44, 57, 58), (40, 39, 52, 53), (51, 50, 63, 64), (46, 45, 58, 59), (41, 40, 53, 54), (47, 46, 59, 60), (42, 41, 54, 55), (48, 47, 60, 61), (43, 42, 55, 56), (61, 60, 73, 74), (56, 55, 68, 69), (62, 61, 74, 75), (57, 56, 69, 70), (63, 62, 75, 76), (58, 57, 70, 71), (53, 52, 65, 66), (64, 63, 76, 77), (59, 58, 71, 72), (54, 53, 66, 67), (60, 59, 72, 73), (55, 54, 67, 68), (67, 66, 79, 80), (73, 72, 85, 86), (68, 67, 80, 81), (74, 73, 86, 87), (69, 68, 81, 82), (75, 74, 87, 88), (70, 69, 82, 83), (76, 75, 88, 89), (71, 70, 83, 84), (66, 65, 78, 79), (77, 76, 89, 90), (72, 71, 84, 85), (84, 83, 96, 97), (79, 78, 91, 92), (90, 89, 102, 103), (85, 84, 97, 98), (80, 79, 92, 93), (86, 85, 98, 99), (81, 80, 93, 94), (87, 86, 99, 100), (82, 81, 94, 95), (88, 87, 100, 101), (83, 82, 95, 96), (89, 88, 101, 102), (101, 100, 113, 114), (96, 95, 108, 109), (102, 101, 114, 115), (97, 96, 109, 110), (92, 91, 104, 105), (103, 102, 115, 116), (98, 97, 110, 111), (93, 92, 105, 106), (99, 98, 111, 112), (94, 93, 106, 107), (100, 99, 112, 113), (95, 94, 107, 108), (113, 112, 125, 126), (108, 107, 120, 121), (114, 113, 126, 127), (109, 108, 121, 122), (115, 114, 127, 128), (110, 109, 122, 123), (105, 104, 117, 118), (116, 115, 128, 129), (111, 110, 123, 124), (106, 105, 118, 119), (112, 111, 124, 125), (107, 106, 119, 120), (125, 124, 137, 138), (120, 119, 132, 133), (126, 125, 138, 139), (121, 120, 133, 134), (127, 126, 139, 140), (122, 121, 134, 135), (128, 127, 140, 141), (123, 122, 135, 136), (118, 117, 130, 131), (129, 128, 141, 142), (124, 123, 136, 137), (119, 118, 131, 132), (131, 130, 143, 144), (142, 141, 154, 155), (137, 136, 149, 150), (132, 131, 144, 145), (138, 137, 150, 151), (133, 132, 145, 146), (139, 138, 151, 152), (134, 133, 146, 147), (140, 139, 152, 153), (135, 134, 147, 148), (141, 140, 153, 154), (136, 135, 148, 149), (148, 147, 160, 161), (154, 153, 166, 167), (149, 148, 161, 162), (144, 143, 156, 157), (155, 154, 167, 168), (150, 149, 162, 163), (145, 144, 157, 158), (151, 150, 163, 164), (146, 145, 158, 159), (152, 151, 164, 165), (147, 146, 159, 160), (153, 152, 165, 166), (165, 164, 177, 178), (160, 159, 172, 173), (166, 165, 178, 179), (161, 160, 173, 174), (167, 166, 179, 180), (162, 161, 174, 175), (157, 156, 169, 170), (168, 167, 180, 181), (163, 162, 175, 176), (158, 157, 170, 171), (164, 163, 176, 177), (159, 158, 171, 172), (177, 176, 189, 190), (172, 171, 184, 185), (178, 177, 190, 191), (173, 172, 185, 186), (179, 178, 191, 192), (174, 173, 186, 187), (180, 179, 192, 193), (175, 174, 187, 188), (170, 169, 182, 183), (181, 180, 193, 194), (176, 175, 188, 189), (171, 170, 183, 184), (183, 182, 195, 196), (194, 193, 206, 207), (189, 188, 201, 202), (184, 183, 196, 197), (190, 189, 202, 203), (185, 184, 197, 198), (191, 190, 203, 204), (186, 185, 198, 199), (192, 191, 204, 205), (187, 186, 199, 200), (193, 192, 205, 206), (188, 187, 200, 201), (200, 199, 212, 213), (206, 205, 218, 219), (201, 200, 213, 214), (196, 195, 208, 209), (207, 206, 219, 220), (202, 201, 214, 215), (197, 196, 209, 210), (203, 202, 215, 216), (198, 197, 210, 211), (204, 203, 216, 217), (199, 198, 211, 212), (205, 204, 217, 218), (217, 216, 229, 230), (212, 211, 224, 225), (218, 217, 230, 231), (213, 212, 225, 226), (219, 218, 231, 232), (214, 213, 226, 227), (209, 208, 221, 222), (220, 219, 232, 233), (215, 214, 227, 228), (210, 209, 222, 223), (216, 215, 228, 229), (211, 210, 223, 224), (229, 228, 241, 242), (224, 223, 236, 237), (230, 229, 242, 243), (225, 224, 237, 238), (231, 230, 243, 244), (226, 225, 238, 239), (232, 231, 244, 245), (227, 226, 239, 240), (222, 221, 234, 235), (233, 232, 245, 246), (228, 227, 240, 241), (223, 222, 235, 236), (246, 245, 258, 259), (241, 240, 253, 254), (236, 235, 248, 249), (242, 241, 254, 255), (237, 236, 249, 250), (243, 242, 255, 256), (238, 237, 250, 251), (244, 243, 256, 257), (239, 238, 251, 252), (245, 244, 257, 258), (240, 239, 252, 253), (235, 234, 247, 248), (258, 257, 270, 271), (253, 252, 265, 266), (248, 247, 260, 261), (259, 258, 271, 272), (254, 253, 266, 267), (249, 248, 261, 262), (255, 254, 267, 268), (250, 249, 262, 263), (256, 255, 268, 269), (251, 250, 263, 264), (257, 256, 269, 270), (252, 251, 264, 265), (264, 263, 276, 277), (270, 269, 282, 283), (265, 264, 277, 278), (271, 270, 283, 284), (266, 265, 278, 279), (261, 260, 273, 274), (272, 271, 284, 285), (267, 266, 279, 280), (262, 261, 274, 275), (268, 267, 280, 281), (263, 262, 275, 276), (269, 268, 281, 282), (281, 280, 294, 295), (276, 275, 289, 290), (282, 281, 295, 296), (277, 276, 290, 291), (283, 282, 296, 297), (278, 277, 291, 292), (284, 283, 297, 298), (279, 278, 292, 293), (274, 273, 287, 288), (285, 284, 298, 299), (280, 279, 293, 294), (275, 274, 288, 289), (299, 298, 311, 312), (294, 293, 306, 307), (289, 288, 301, 302), (295, 294, 307, 308), (290, 289, 302, 303), (296, 295, 308, 309), (291, 290, 303, 304), (297, 296, 309, 310), (292, 291, 304, 305), (298, 297, 310, 311), (293, 292, 305, 306), (288, 287, 300, 301), (311, 310, 323, 324), (306, 305, 318, 319), (301, 300, 313, 314), (312, 311, 324, 325), (307, 306, 319, 320), (302, 301, 314, 315), (308, 307, 320, 321), (303, 302, 315, 316), (309, 308, 321, 322), (304, 303, 316, 317), (310, 309, 322, 323), (305, 304, 317, 318), (317, 316, 329, 330), (323, 322, 335, 336), (318, 317, 330, 331), (324, 323, 336, 337), (319, 318, 331, 332), (314, 313, 326, 327), (325, 324, 337, 338), (320, 319, 332, 333), (315, 314, 327, 328), (321, 320, 333, 334), (316, 315, 328, 329), (322, 321, 334, 335), (334, 333, 346, 347), (329, 328, 341, 342), (335, 334, 347, 348), (330, 329, 342, 343), (336, 335, 348, 349), (331, 330, 343, 344), (337, 336, 349, 350), (332, 331, 344, 345), (327, 326, 339, 340), (338, 337, 350, 351), (333, 332, 345, 346), (328, 327, 340, 341), (351, 350, 363, 364), (346, 345, 358, 359), (341, 340, 353, 354), (347, 346, 359, 360), (342, 341, 354, 355), (348, 347, 360, 361), (343, 342, 355, 356), (349, 348, 361, 362), (344, 343, 356, 357), (350, 349, 362, 363), (345, 344, 357, 358), (340, 339, 352, 353), (363, 362, 375, 376), (358, 357, 370, 371), (353, 352, 365, 366), (364, 363, 376, 377), (359, 358, 371, 372), (354, 353, 366, 367), (360, 359, 372, 373), (355, 354, 367, 368), (361, 360, 373, 374), (356, 355, 368, 369), (362, 361, 374, 375), (357, 356, 369, 370), (375, 374, 387, 388), (370, 369, 382, 383), (376, 375, 388, 389), (371, 370, 383, 384), (366, 365, 378, 379), (377, 376, 389, 390), (372, 371, 384, 385), (367, 366, 379, 380), (373, 372, 385, 386), (368, 367, 380, 381), (374, 373, 386, 387), (369, 368, 381, 382), (381, 380, 394, 395), (387, 386, 400, 401), (382, 381, 395, 396), (388, 387, 401, 402), (383, 382, 396, 397), (389, 388, 402, 403), (384, 383, 397, 398), (379, 378, 392, 393), (390, 389, 403, 404), (385, 384, 398, 399), (380, 379, 393, 394), (386, 385, 399, 400), (399, 398, 411, 412), (394, 393, 406, 407), (400, 399, 412, 413), (395, 394, 407, 408), (401, 400, 413, 414), (396, 395, 408, 409), (402, 401, 414, 415), (397, 396, 409, 410), (403, 402, 415, 416), (398, 397, 410, 411), (393, 392, 405, 406), (404, 403, 416, 417), (286, 12, 25), (286, 25, 38), (286, 38, 51), (286, 51, 64), (286, 64, 77), (286, 77, 90), (286, 90, 103), (286, 103, 116), (286, 116, 129), (286, 129, 142), (286, 142, 155), (286, 155, 168), (286, 168, 181), (286, 181, 194), (286, 194, 207), (286, 207, 220), (286, 220, 233), (286, 233, 246), (286, 246, 259), (286, 259, 272), (286, 272, 285), (286, 285, 299), (286, 299, 312), (286, 312, 325), (286, 325, 338), (286, 338, 351), (286, 351, 364), (286, 364, 377), (286, 377, 390), (286, 390, 404), (286, 404, 417), (416, 415, 10, 11), (411, 410, 5, 6), (406, 405, 0, 1), (417, 416, 11, 12), (412, 411, 6, 7), (407, 406, 1, 2), (286, 417, 12), (413, 412, 7, 8), (408, 407, 2, 3), (414, 413, 8, 9), (409, 408, 3, 4), (415, 414, 9, 10), (410, 409, 4, 5), (104, 91, 425, 426), (365, 352, 445, 446), (13, 0, 418, 419), (208, 195, 433, 434), (65, 52, 422, 423), (221, 208, 434, 435), (78, 65, 423, 424), (130, 117, 427, 428), (287, 273, 439, 440), (0, 405, 449, 418), (300, 287, 440, 441), (91, 78, 424, 425), (195, 182, 432, 433), (52, 39, 421, 422), (156, 143, 429, 430), (260, 247, 437, 438), (169, 156, 430, 431), (326, 313, 442, 443), (378, 365, 446, 447), (26, 13, 419, 420), (234, 221, 435, 436), (39, 26, 420, 421), (143, 130, 428, 429), (313, 300, 441, 442), (117, 104, 426, 427), (273, 260, 438, 439), (182, 169, 431, 432), (339, 326, 443, 444), (392, 378, 447, 448), (352, 339, 444, 445), (247, 234, 436, 437), (405, 392, 448, 449), (422, 421, 900, 901), (849, 848, 976, 977), (459, 460, 939, 938), (883, 884, 1012, 1011), (843, 842, 970, 971), (453, 454, 933, 932), (877, 878, 1006, 1005), (445, 444, 923, 924), (837, 836, 964, 965), (871, 872, 1000, 999), (439, 438, 917, 918), (865, 866, 994, 993), (476, 477, 956, 955), (433, 432, 911, 912), (860, 859, 987, 988), (470, 471, 950, 949), (894, 895, 1023, 1022), (427, 426, 905, 906), (854, 853, 981, 982), (464, 465, 944, 943), (888, 889, 1017, 1016), (421, 420, 899, 900), (848, 847, 975, 976), (458, 459, 938, 937), (882, 883, 1011, 1010), (418, 449, 928, 897), (842, 841, 969, 970), (452, 453, 932, 931), (876, 877, 1005, 1004), (444, 443, 922, 923), (836, 835, 963, 964), (870, 871, 999, 998), (469, 468, 500, 501), (466, 465, 497, 498), (463, 462, 494, 495), (460, 459, 491, 492), (457, 456, 488, 489), (454, 453, 485, 486), (451, 450, 482, 483), (480, 479, 511, 512), (477, 476, 508, 509), (474, 473, 505, 506), (471, 470, 502, 503), (468, 467, 499, 500), (465, 464, 496, 497), (462, 461, 493, 494), (459, 458, 490, 491), (456, 455, 487, 488), (453, 452, 484, 485), (450, 481, 513, 482), (479, 478, 510, 511), (476, 475, 507, 508), (473, 472, 504, 505), (470, 469, 501, 502), (467, 466, 498, 499), (464, 463, 495, 496), (461, 460, 492, 493), (458, 457, 489, 490), (455, 454, 486, 487), (452, 451, 483, 484), (481, 480, 512, 513), (478, 477, 509, 510), (475, 474, 506, 507), (472, 471, 503, 504), (504, 503, 535, 536), (501, 500, 532, 533), (498, 497, 529, 530), (495, 494, 526, 527), (492, 491, 523, 524), (489, 488, 520, 521), (486, 485, 517, 518), (483, 482, 514, 515), (512, 511, 543, 544), (509, 508, 540, 541), (506, 505, 537, 538), (503, 502, 534, 535), (500, 499, 531, 532), (497, 496, 528, 529), (494, 493, 525, 526), (491, 490, 522, 523), (488, 487, 519, 520), (485, 484, 516, 517), (482, 513, 545, 514), (511, 510, 542, 543), (508, 507, 539, 540), (505, 504, 536, 537), (502, 501, 533, 534), (499, 498, 530, 531), (496, 495, 527, 528), (493, 492, 524, 525), (490, 489, 521, 522), (487, 486, 518, 519), (484, 483, 515, 516), (513, 512, 544, 545), (510, 509, 541, 542), (507, 506, 538, 539), (576, 577, 641, 640), (573, 574, 638, 637), (570, 571, 635, 634), (567, 568, 632, 631), (564, 565, 629, 628), (561, 562, 626, 625), (558, 559, 623, 622), (555, 556, 620, 619), (552, 553, 617, 616), (549, 550, 614, 613), (546, 547, 611, 610), (514, 545, 609, 578), (543, 542, 606, 607), (540, 539, 603, 604), (537, 536, 600, 601), (534, 533, 597, 598), (531, 530, 594, 595), (528, 527, 591, 592), (525, 524, 588, 589), (522, 521, 585, 586), (519, 518, 582, 583), (516, 515, 579, 580), (575, 576, 640, 639), (572, 573, 637, 636), (569, 570, 634, 633), (566, 567, 631, 630), (563, 564, 628, 627), (560, 561, 625, 624), (557, 558, 622, 621), (554, 555, 619, 618), (551, 552, 616, 615), (548, 549, 613, 612), (605, 604, 667, 668), (602, 601, 664, 665), (599, 598, 661, 662), (596, 595, 658, 659), (593, 592, 655, 656), (590, 589, 652, 653), (587, 586, 649, 650), (584, 583, 646, 647), (581, 580, 643, 644), (639, 640, 703, 702), (636, 637, 700, 699), (633, 634, 697, 696), (630, 631, 694, 693), (627, 628, 691, 690), (624, 625, 688, 687), (621, 622, 685, 684), (618, 619, 682, 681), (615, 616, 679, 678), (612, 613, 676, 675), (578, 609, 672, 391), (607, 606, 669, 670), (604, 603, 666, 667), (601, 600, 663, 664), (598, 597, 660, 661), (595, 594, 657, 658), (592, 591, 654, 655), (589, 588, 651, 652), (586, 585, 648, 649), (583, 582, 645, 646), (580, 579, 642, 643), (641, 610, 673, 704), (638, 639, 702, 701), (517, 516, 580, 581), (520, 519, 583, 584), (523, 522, 586, 587), (526, 525, 589, 590), (529, 528, 592, 593), (532, 531, 595, 596), (535, 534, 598, 599), (538, 537, 601, 602), (541, 540, 604, 605), (544, 543, 607, 608), (547, 548, 612, 611), (550, 551, 615, 614), (553, 554, 618, 617), (556, 557, 621, 620), (559, 560, 624, 623), (562, 563, 627, 626), (565, 566, 630, 629), (568, 569, 633, 632), (571, 572, 636, 635), (574, 575, 639, 638), (577, 546, 610, 641), (515, 514, 578, 579), (518, 517, 581, 582), (521, 520, 584, 585), (524, 523, 587, 588), (527, 526, 590, 591), (530, 529, 593, 594), (533, 532, 596, 597), (536, 535, 599, 600), (539, 538, 602, 603), (542, 541, 605, 606), (545, 544, 608, 609), (671, 670, 734, 735), (668, 667, 731, 732), (665, 664, 728, 729), (662, 661, 725, 726), (659, 658, 722, 723), (656, 655, 719, 720), (653, 652, 716, 717), (650, 649, 713, 714), (647, 646, 710, 711), (644, 643, 707, 708), (702, 703, 767, 766), (699, 700, 764, 763), (696, 697, 761, 760), (693, 694, 758, 757), (690, 691, 755, 754), (687, 688, 752, 751), (684, 685, 749, 748), (681, 682, 746, 745), (678, 679, 743, 742), (675, 676, 740, 739), (391, 672, 736, 705), (670, 669, 733, 734), (667, 666, 730, 731), (664, 663, 727, 728), (661, 660, 724, 725), (658, 657, 721, 722), (655, 654, 718, 719), (652, 651, 715, 716), (649, 648, 712, 713), (646, 645, 709, 710), (643, 642, 706, 707), (704, 673, 737, 768), (608, 607, 670, 671), (610, 611, 674, 673), (613, 614, 677, 676), (616, 617, 680, 679), (619, 620, 683, 682), (622, 623, 686, 685), (625, 626, 689, 688), (628, 629, 692, 691), (631, 632, 695, 694), (634, 635, 698, 697), (637, 638, 701, 700), (640, 641, 704, 703), (579, 578, 391, 642), (582, 581, 644, 645), (585, 584, 647, 648), (588, 587, 650, 651), (591, 590, 653, 654), (594, 593, 656, 657), (597, 596, 659, 660), (600, 599, 662, 663), (603, 602, 665, 666), (606, 605, 668, 669), (609, 608, 671, 672), (611, 612, 675, 674), (614, 615, 678, 677), (617, 618, 681, 680), (620, 621, 684, 683), (623, 624, 687, 686), (626, 627, 690, 689), (629, 630, 693, 692), (632, 633, 696, 695), (635, 636, 699, 698), (737, 738, 802, 801), (735, 734, 798, 799), (732, 731, 795, 796), (729, 728, 792, 793), (726, 725, 789, 790), (723, 722, 786, 787), (720, 719, 783, 784), (717, 716, 780, 781), (714, 713, 777, 778), (711, 710, 774, 775), (708, 707, 771, 772), (766, 767, 831, 830), (763, 764, 828, 827), (760, 761, 825, 824), (757, 758, 822, 821), (754, 755, 819, 818), (751, 752, 816, 815), (748, 749, 813, 812), (745, 746, 810, 809), (742, 743, 807, 806), (739, 740, 804, 803), (705, 736, 800, 769), (734, 733, 797, 798), (731, 730, 794, 795), (728, 727, 791, 792), (725, 724, 788, 789), (722, 721, 785, 786), (719, 718, 782, 783), (716, 715, 779, 780), (713, 712, 776, 777), (710, 709, 773, 774), (707, 706, 770, 771), (673, 674, 738, 737), (676, 677, 741, 740), (679, 680, 744, 743), (682, 683, 747, 746), (685, 686, 750, 749), (688, 689, 753, 752), (691, 692, 756, 755), (694, 695, 759, 758), (697, 698, 762, 761), (700, 701, 765, 764), (703, 704, 768, 767), (642, 391, 705, 706), (645, 644, 708, 709), (648, 647, 711, 712), (651, 650, 714, 715), (654, 653, 717, 718), (657, 656, 720, 721), (660, 659, 723, 724), (663, 662, 726, 727), (666, 665, 729, 730), (669, 668, 732, 733), (672, 671, 735, 736), (674, 675, 739, 738), (677, 678, 742, 741), (680, 681, 745, 744), (683, 684, 748, 747), (686, 687, 751, 750), (689, 690, 754, 753), (692, 693, 757, 756), (695, 696, 760, 759), (698, 699, 763, 762), (701, 702, 766, 765), (801, 802, 866, 865), (799, 798, 862, 863), (796, 795, 859, 860), (793, 792, 856, 857), (790, 789, 853, 854), (787, 786, 850, 851), (784, 783, 847, 848), (781, 780, 844, 845), (778, 777, 841, 842), (775, 774, 838, 839), (772, 771, 835, 836), (830, 831, 895, 894), (827, 828, 892, 891), (824, 825, 889, 888), (821, 822, 886, 885), (818, 819, 883, 882), (815, 816, 880, 879), (812, 813, 877, 876), (809, 810, 874, 873), (806, 807, 871, 870), (803, 804, 868, 867), (769, 800, 864, 833), (798, 797, 861, 862), (795, 794, 858, 859), (792, 791, 855, 856), (789, 788, 852, 853), (786, 785, 849, 850), (783, 782, 846, 847), (780, 779, 843, 844), (777, 776, 840, 841), (774, 773, 837, 838), (771, 770, 834, 835), (740, 741, 805, 804), (743, 744, 808, 807), (746, 747, 811, 810), (749, 750, 814, 813), (752, 753, 817, 816), (755, 756, 820, 819), (758, 759, 823, 822), (761, 762, 826, 825), (764, 765, 829, 828), (767, 768, 832, 831), (706, 705, 769, 770), (709, 708, 772, 773), (712, 711, 775, 776), (715, 714, 778, 779), (718, 717, 781, 782), (721, 720, 784, 785), (724, 723, 787, 788), (727, 726, 790, 791), (730, 729, 793, 794), (733, 732, 796, 797), (736, 735, 799, 800), (738, 739, 803, 802), (741, 742, 806, 805), (744, 745, 809, 808), (747, 748, 812, 811), (750, 751, 815, 814), (753, 754, 818, 817), (756, 757, 821, 820), (759, 760, 824, 823), (762, 763, 827, 826), (765, 766, 830, 829), (768, 737, 801, 832), (481, 450, 929, 960), (438, 437, 916, 917), (833, 864, 992, 961), (475, 476, 955, 954), (432, 431, 910, 911), (859, 858, 986, 987), (469, 470, 949, 948), (893, 894, 1022, 1021), (426, 425, 904, 905), (853, 852, 980, 981), (463, 464, 943, 942), (887, 888, 1016, 1015), (420, 419, 898, 899), (847, 846, 974, 975), (457, 458, 937, 936), (881, 882, 1010, 1009), (449, 448, 927, 928), (841, 840, 968, 969), (451, 452, 931, 930), (875, 876, 1004, 1003), (443, 442, 921, 922), (835, 834, 962, 963), (869, 870, 998, 997), (480, 481, 960, 959), (437, 436, 915, 916), (864, 863, 991, 992), (474, 475, 954, 953), (431, 430, 909, 910), (858, 857, 985, 986), (468, 469, 948, 947), (892, 893, 1021, 1020), (425, 424, 903, 904), (804, 805, 869, 868), (807, 808, 872, 871), (810, 811, 875, 874), (813, 814, 878, 877), (816, 817, 881, 880), (819, 820, 884, 883), (822, 823, 887, 886), (825, 826, 890, 889), (828, 829, 893, 892), (831, 832, 896, 895), (770, 769, 833, 834), (773, 772, 836, 837), (776, 775, 839, 840), (779, 778, 842, 843), (782, 781, 845, 846), (785, 784, 848, 849), (788, 787, 851, 852), (791, 790, 854, 855), (794, 793, 857, 858), (797, 796, 860, 861), (800, 799, 863, 864), (802, 803, 867, 866), (805, 806, 870, 869), (808, 809, 873, 872), (811, 812, 876, 875), (814, 815, 879, 878), (817, 818, 882, 881), (820, 821, 885, 884), (823, 824, 888, 887), (826, 827, 891, 890), (829, 830, 894, 893), (832, 801, 865, 896), (929, 930, 1058, 1057), (1045, 1046, 1142, 1141), (906, 905, 1097, 1098), (1042, 1043, 1139, 1138), (903, 902, 1094, 1095), (1039, 1040, 1136, 1135), (900, 899, 1091, 1092), (1036, 1037, 1133, 1132), (1033, 1034, 1130, 1129), (1030, 1031, 1127, 1126), (1027, 1028, 1124, 1123), (958, 959, 1087, 1086), (955, 956, 1084, 1083), (952, 953, 1081, 1080), (949, 950, 1078, 1077), (946, 947, 1075, 1074), (943, 944, 1072, 1071), (940, 941, 1069, 1068), (937, 938, 1066, 1065), (934, 935, 1063, 1062), (931, 932, 1060, 1059), (897, 928, 1120, 1089), (926, 925, 1117, 1118), (923, 922, 1114, 1115), (920, 919, 1111, 1112), (1056, 1025, 1121, 1152), (917, 916, 1108, 1109), (1053, 1054, 1150, 1149), (914, 913, 1105, 1106), (1050, 1051, 1147, 1146), (911, 910, 1102, 1103), (1047, 1048, 1144, 1143), (963, 962, 994, 995), (992, 991, 1023, 1024), (989, 988, 1020, 1021), (986, 985, 1017, 1018), (983, 982, 1014, 1015), (980, 979, 1011, 1012), (977, 976, 1008, 1009), (974, 973, 1005, 1006), (971, 970, 1002, 1003), (968, 967, 999, 1000), (965, 964, 996, 997), (962, 961, 993, 994), (991, 990, 1022, 1023), (988, 987, 1019, 1020), (985, 984, 1016, 1017), (982, 981, 1013, 1014), (979, 978, 1010, 1011), (976, 975, 1007, 1008), (973, 972, 1004, 1005), (970, 969, 1001, 1002), (967, 966, 998, 999), (964, 963, 995, 996), (961, 992, 1024, 993), (990, 989, 1021, 1022), (987, 986, 1018, 1019), (984, 983, 1015, 1016), (981, 980, 1012, 1013), (978, 977, 1009, 1010), (975, 974, 1006, 1007), (972, 971, 1003, 1004), (969, 968, 1000, 1001), (966, 965, 997, 998), (889, 890, 1018, 1017), (465, 466, 945, 944), (855, 854, 982, 983), (428, 427, 906, 907), (895, 896, 1024, 1023), (471, 472, 951, 950), (861, 860, 988, 989), (434, 433, 912, 913), (477, 478, 957, 956), (866, 867, 995, 994), (440, 439, 918, 919), (872, 873, 1001, 1000), (838, 837, 965, 966), (446, 445, 924, 925), (878, 879, 1007, 1006), (454, 455, 934, 933), (844, 843, 971, 972), (884, 885, 1013, 1012), (460, 461, 940, 939), (850, 849, 977, 978), (423, 422, 901, 902), (890, 891, 1019, 1018), (466, 467, 946, 945), (856, 855, 983, 984), (429, 428, 907, 908), (896, 865, 993, 1024), (472, 473, 952, 951), (862, 861, 989, 990), (435, 434, 913, 914), (478, 479, 958, 957), (867, 868, 996, 995), (441, 440, 919, 920), (873, 874, 1002, 1001), (839, 838, 966, 967), (447, 446, 925, 926), (879, 880, 1008, 1007), (455, 456, 935, 934), (845, 844, 972, 973), (885, 886, 1014, 1013), (461, 462, 941, 940), (851, 850, 978, 979), (424, 423, 902, 903), (891, 892, 1020, 1019), (467, 468, 947, 946), (857, 856, 984, 985), (430, 429, 908, 909), (473, 474, 953, 952), (863, 862, 990, 991), (436, 435, 914, 915), (479, 480, 959, 958), (868, 869, 997, 996), (834, 833, 961, 962), (442, 441, 920, 921), (874, 875, 1003, 1002), (450, 451, 930, 929), (840, 839, 967, 968), (448, 447, 926, 927), (880, 881, 1009, 1008), (456, 457, 936, 935), (846, 845, 973, 974), (419, 418, 897, 898), (886, 887, 1015, 1014), (462, 463, 942, 941), (852, 851, 979, 980), (1041, 1040, 1072, 1073), (1038, 1037, 1069, 1070), (1035, 1034, 1066, 1067), (1032, 1031, 1063, 1064), (1029, 1028, 1060, 1061), (1026, 1025, 1057, 1058), (1055, 1054, 1086, 1087), (1052, 1051, 1083, 1084), (1049, 1048, 1080, 1081), (1046, 1045, 1077, 1078), (1043, 1042, 1074, 1075), (1040, 1039, 1071, 1072), (1037, 1036, 1068, 1069), (1034, 1033, 1065, 1066), (1031, 1030, 1062, 1063), (1028, 1027, 1059, 1060), (1025, 1056, 1088, 1057), (1054, 1053, 1085, 1086), (1051, 1050, 1082, 1083), (1048, 1047, 1079, 1080), (1045, 1044, 1076, 1077), (1042, 1041, 1073, 1074), (1039, 1038, 1070, 1071), (1036, 1035, 1067, 1068), (1033, 1032, 1064, 1065), (1030, 1029, 1061, 1062), (1027, 1026, 1058, 1059), (1056, 1055, 1087, 1088), (1053, 1052, 1084, 1085), (1050, 1049, 1081, 1082), (1047, 1046, 1078, 1079), (1044, 1043, 1075, 1076), (932, 933, 1061, 1060), (935, 936, 1064, 1063), (938, 939, 1067, 1066), (941, 942, 1070, 1069), (944, 945, 1073, 1072), (947, 948, 1076, 1075), (950, 951, 1079, 1078), (953, 954, 1082, 1081), (956, 957, 1085, 1084), (959, 960, 1088, 1087), (908, 907, 1099, 1100), (1044, 1045, 1141, 1140), (905, 904, 1096, 1097), (1041, 1042, 1138, 1137), (902, 901, 1093, 1094), (1038, 1039, 1135, 1134), (899, 898, 1090, 1091), (1035, 1036, 1132, 1131), (1032, 1033, 1129, 1128), (1029, 1030, 1126, 1125), (1026, 1027, 1123, 1122), (930, 931, 1059, 1058), (933, 934, 1062, 1061), (936, 937, 1065, 1064), (939, 940, 1068, 1067), (942, 943, 1071, 1070), (945, 946, 1074, 1073), (948, 949, 1077, 1076), (951, 952, 1080, 1079), (954, 955, 1083, 1082), (957, 958, 1086, 1085), (960, 929, 1057, 1088), (1119, 1118, 1150, 1151), (1116, 1115, 1147, 1148), (1113, 1112, 1144, 1145), (1110, 1109, 1141, 1142), (1107, 1106, 1138, 1139), (1104, 1103, 1135, 1136), (1101, 1100, 1132, 1133), (1098, 1097, 1129, 1130), (1095, 1094, 1126, 1127), (1092, 1091, 1123, 1124), (1089, 1120, 1152, 1121), (1118, 1117, 1149, 1150), (1115, 1114, 1146, 1147), (1112, 1111, 1143, 1144), (1109, 1108, 1140, 1141), (1106, 1105, 1137, 1138), (1103, 1102, 1134, 1135), (1100, 1099, 1131, 1132), (1097, 1096, 1128, 1129), (1094, 1093, 1125, 1126), (1091, 1090, 1122, 1123), (1090, 1089, 1121, 1122), (1093, 1092, 1124, 1125), (1096, 1095, 1127, 1128), (1099, 1098, 1130, 1131), (1102, 1101, 1133, 1134), (1105, 1104, 1136, 1137), (1108, 1107, 1139, 1140), (1111, 1110, 1142, 1143), (1114, 1113, 1145, 1146), (1117, 1116, 1148, 1149), (1120, 1119, 1151, 1152), (909, 908, 1100, 1101), (1048, 1049, 1145, 1144), (912, 911, 1103, 1104), (1051, 1052, 1148, 1147), (915, 914, 1106, 1107), (1054, 1055, 1151, 1150), (918, 917, 1109, 1110), (921, 920, 1112, 1113), (924, 923, 1115, 1116), (927, 926, 1118, 1119), (1025, 1026, 1122, 1121), (1028, 1029, 1125, 1124), (1031, 1032, 1128, 1127), (1034, 1035, 1131, 1130), (898, 897, 1089, 1090), (1037, 1038, 1134, 1133), (901, 900, 1092, 1093), (1040, 1041, 1137, 1136), (904, 903, 1095, 1096), (1043, 1044, 1140, 1139), (907, 906, 1098, 1099), (1046, 1047, 1143, 1142), (910, 909, 1101, 1102), (1049, 1050, 1146, 1145), (913, 912, 1104, 1105), (1052, 1053, 1149, 1148), (916, 915, 1107, 1108), (1055, 1056, 1152, 1151), (919, 918, 1110, 1111), (922, 921, 1113, 1114), (925, 924, 1116, 1117), (928, 927, 1119, 1120)])
me_sphere.use_remesh_preserve_volume = False
me_sphere.use_remesh_preserve_attributes = False
me_sphere.use_mirror_vertex_groups = False
me_sphere.update()

# ---- objects
ob_sphere = bpy.data.objects.new('Sphere', me_sphere)
ob_lamp = bpy.data.objects.new('Lamp', light_lamp)
ob_camera = bpy.data.objects.new('Camera', cam_camera)

# ---- transforms, parenting, visibility, modifiers, constraints
ob_sphere.location = (3.082, -2.059, 3.342)
ob_sphere.scale = (1.137, 1.137, 1.137)
ob_sphere.lineart.crease_threshold = 0.0
ob_lamp.location = (4.076, 1.005, 5.904)
ob_lamp.rotation_euler = (0.6503, 0.05522, 1.866)
ob_lamp.lock_rotations_4d = False
ob_lamp.empty_display_type = 'ARROWS'
ob_lamp.color = (0.0, 0.0, 0.0, 0.0)
ob_lamp.lineart.crease_threshold = 0.0
ob_camera.location = (7.481, -6.508, 5.344)
ob_camera.rotation_euler = (1.109, 0.01082, 0.8149)
ob_camera.lock_rotations_4d = False
ob_camera.empty_display_type = 'ARROWS'
ob_camera.color = (0.0, 0.0, 0.0, 0.0)
ob_camera.display_type = 'WIRE'
ob_camera.lineart.crease_threshold = 0.0

# ---- collection membership
col_collection_1.objects.link(ob_sphere)
col_collection_1.objects.link(ob_lamp)
col_collection_1.objects.link(ob_camera)

# ---- scene / render settings (as saved in the file)
scene.camera = ob_camera
scene.frame_start = 1; scene.frame_end = 250; scene.frame_set(1)
scene.render.engine = 'BLENDER_EEVEE_NEXT'
scene.render.image_settings.color_mode = 'RGB'
scene.render.image_settings.compression = 90
scene.render.resolution_percentage = 50
scene.render.dither_intensity = 0.0
scene.render.bake_margin = 2
scene.render.bake_bias = 0.0
scene.cycles.use_denoising = False
scene.cycles.samples = 10
scene.cycles.sampling_pattern = 'TABULATED_SOBOL'
scene.cycles.light_sampling_threshold = 0.0
scene.cycles.use_adaptive_sampling = False
scene.cycles.use_light_tree = False
scene.cycles.blur_glossy = 0.0
scene.cycles.volume_bounces = 1
scene.cycles.pixel_filter_type = 'GAUSSIAN'
scene.cycles.sample_clamp_indirect = 0.0
scene.view_settings.view_transform = 'Standard'
bpy.context.view_layer.update()
